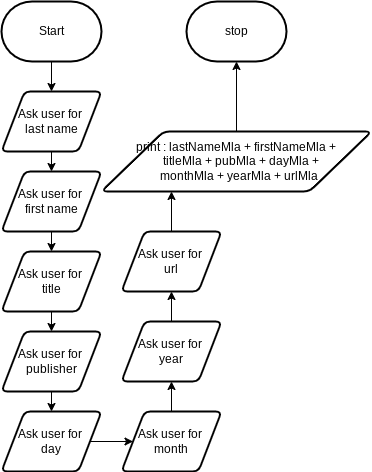

The diagram above was exported from draw.io. Its source (the exported page's mxGraphModel, read from the mxfile embedded in the PNG):
<mxGraphModel dx="1074" dy="741" grid="1" gridSize="10" guides="1" tooltips="1" connect="1" arrows="1" fold="1" page="1" pageScale="1" pageWidth="850" pageHeight="1100" math="0" shadow="0">
  <root>
    <mxCell id="0" />
    <mxCell id="1" parent="0" />
    <mxCell id="11" style="edgeStyle=none;html=1;" parent="1" source="2" target="3" edge="1">
      <mxGeometry relative="1" as="geometry" />
    </mxCell>
    <mxCell id="2" value="Start" style="strokeWidth=2;html=1;shape=mxgraph.flowchart.terminator;whiteSpace=wrap;" parent="1" vertex="1">
      <mxGeometry x="180" y="70" width="100" height="60" as="geometry" />
    </mxCell>
    <mxCell id="12" style="edgeStyle=none;html=1;exitX=0.5;exitY=1;exitDx=0;exitDy=0;entryX=0.5;entryY=0;entryDx=0;entryDy=0;" parent="1" source="3" target="4" edge="1">
      <mxGeometry relative="1" as="geometry" />
    </mxCell>
    <mxCell id="3" value="Ask user for &lt;br&gt;last name" style="shape=parallelogram;html=1;strokeWidth=2;perimeter=parallelogramPerimeter;whiteSpace=wrap;rounded=1;arcSize=12;size=0.23;" parent="1" vertex="1">
      <mxGeometry x="180" y="160" width="100" height="60" as="geometry" />
    </mxCell>
    <mxCell id="13" style="edgeStyle=none;html=1;entryX=0.5;entryY=0;entryDx=0;entryDy=0;" parent="1" source="4" target="5" edge="1">
      <mxGeometry relative="1" as="geometry" />
    </mxCell>
    <mxCell id="4" value="Ask user for &lt;br&gt;first name&lt;span style=&quot;color: rgba(0 , 0 , 0 , 0) ; font-family: monospace ; font-size: 0px&quot;&gt;%3CmxGraphModel%3E%3Croot%3E%3CmxCell%20id%3D%220%22%2F%3E%3CmxCell%20id%3D%221%22%20parent%3D%220%22%2F%3E%3CmxCell%20id%3D%222%22%20value%3D%22Ask%20user%20for%20%26lt%3Bbr%26gt%3Blast%20name%22%20style%3D%22shape%3Dparallelogram%3Bhtml%3D1%3BstrokeWidth%3D2%3Bperimeter%3DparallelogramPerimeter%3BwhiteSpace%3Dwrap%3Brounded%3D1%3BarcSize%3D12%3Bsize%3D0.23%3B%22%20vertex%3D%221%22%20parent%3D%221%22%3E%3CmxGeometry%20x%3D%22375%22%20y%3D%22120%22%20width%3D%22100%22%20height%3D%2260%22%20as%3D%22geometry%22%2F%3E%3C%2FmxCell%3E%3C%2Froot%3E%3C%2FmxGraphModel%3E&lt;/span&gt;" style="shape=parallelogram;html=1;strokeWidth=2;perimeter=parallelogramPerimeter;whiteSpace=wrap;rounded=1;arcSize=12;size=0.23;" parent="1" vertex="1">
      <mxGeometry x="180" y="240" width="100" height="60" as="geometry" />
    </mxCell>
    <mxCell id="14" style="edgeStyle=none;html=1;entryX=0.5;entryY=0;entryDx=0;entryDy=0;" parent="1" source="5" target="6" edge="1">
      <mxGeometry relative="1" as="geometry" />
    </mxCell>
    <mxCell id="5" value="Ask user for &lt;br&gt;title&lt;span style=&quot;color: rgba(0 , 0 , 0 , 0) ; font-family: monospace ; font-size: 0px&quot;&gt;%3CmxGraphModel%3E%3Croot%3E%3CmxCell%20id%3D%220%22%2F%3E%3CmxCell%20id%3D%221%22%20parent%3D%220%22%2F%3E%3CmxCell%20id%3D%222%22%20value%3D%22Ask%20user%20for%20%26lt%3Bbr%26gt%3Blast%20name%22%20style%3D%22shape%3Dparallelogram%3Bhtml%3D1%3BstrokeWidth%3D2%3Bperimeter%3DparallelogramPerimeter%3BwhiteSpace%3Dwrap%3Brounded%3D1%3BarcSize%3D12%3Bsize%3D0.23%3B%22%20vertex%3D%221%22%20parent%3D%221%22%3E%3CmxGeometry%20x%3D%22375%22%20y%3D%22120%22%20width%3D%22100%22%20height%3D%2260%22%20as%3D%22geometry%22%2F%3E%3C%2FmxCell%3E%3C%2Froot%3E%3C%2FmxGraphModel%3E&lt;/span&gt;" style="shape=parallelogram;html=1;strokeWidth=2;perimeter=parallelogramPerimeter;whiteSpace=wrap;rounded=1;arcSize=12;size=0.23;" parent="1" vertex="1">
      <mxGeometry x="180" y="320" width="100" height="60" as="geometry" />
    </mxCell>
    <mxCell id="15" style="edgeStyle=none;html=1;entryX=0.5;entryY=0;entryDx=0;entryDy=0;" parent="1" source="6" target="7" edge="1">
      <mxGeometry relative="1" as="geometry" />
    </mxCell>
    <mxCell id="6" value="Ask user for &lt;br&gt;publisher&lt;span style=&quot;color: rgba(0 , 0 , 0 , 0) ; font-family: monospace ; font-size: 0px&quot;&gt;%3CmxGraphModel%3E%3Croot%3E%3CmxCell%20id%3D%220%22%2F%3E%3CmxCell%20id%3D%221%22%20parent%3D%220%22%2F%3E%3CmxCell%20id%3D%222%22%20value%3D%22Ask%20user%20for%20%26lt%3Bbr%26gt%3Blast%20name%22%20style%3D%22shape%3Dparallelogram%3Bhtml%3D1%3BstrokeWidth%3D2%3Bperimeter%3DparallelogramPerimeter%3BwhiteSpace%3Dwrap%3Brounded%3D1%3BarcSize%3D12%3Bsize%3D0.23%3B%22%20vertex%3D%221%22%20parent%3D%221%22%3E%3CmxGeometry%20x%3D%22375%22%20y%3D%22120%22%20width%3D%22100%22%20height%3D%2260%22%20as%3D%22geometry%22%2F%3E%3C%2FmxCell%3E%3C%2Froot%3E%3C%2FmxGraphModel%3E&lt;/span&gt;" style="shape=parallelogram;html=1;strokeWidth=2;perimeter=parallelogramPerimeter;whiteSpace=wrap;rounded=1;arcSize=12;size=0.23;" parent="1" vertex="1">
      <mxGeometry x="180" y="400" width="100" height="60" as="geometry" />
    </mxCell>
    <mxCell id="19" style="edgeStyle=none;html=1;entryX=0;entryY=0.5;entryDx=0;entryDy=0;" parent="1" source="7" target="8" edge="1">
      <mxGeometry relative="1" as="geometry" />
    </mxCell>
    <mxCell id="7" value="Ask user for &lt;br&gt;day&lt;span style=&quot;color: rgba(0 , 0 , 0 , 0) ; font-family: monospace ; font-size: 0px&quot;&gt;%3CmxGraphModel%3E%3Croot%3E%3CmxCell%20id%3D%220%22%2F%3E%3CmxCell%20id%3D%221%22%20parent%3D%220%22%2F%3E%3CmxCell%20id%3D%222%22%20value%3D%22Ask%20user%20for%20%26lt%3Bbr%26gt%3Blast%20name%22%20style%3D%22shape%3Dparallelogram%3Bhtml%3D1%3BstrokeWidth%3D2%3Bperimeter%3DparallelogramPerimeter%3BwhiteSpace%3Dwrap%3Brounded%3D1%3BarcSize%3D12%3Bsize%3D0.23%3B%22%20vertex%3D%221%22%20parent%3D%221%22%3E%3CmxGeometry%20x%3D%22375%22%20y%3D%22120%22%20width%3D%22100%22%20height%3D%2260%22%20as%3D%22geometry%22%2F%3E%3C%2FmxCell%3E%3C%2Froot%3E%3C%2FmxGraphModel%3E&lt;/span&gt;" style="shape=parallelogram;html=1;strokeWidth=2;perimeter=parallelogramPerimeter;whiteSpace=wrap;rounded=1;arcSize=12;size=0.23;" parent="1" vertex="1">
      <mxGeometry x="180" y="480" width="100" height="60" as="geometry" />
    </mxCell>
    <mxCell id="21" style="edgeStyle=none;html=1;" parent="1" source="8" target="9" edge="1">
      <mxGeometry relative="1" as="geometry" />
    </mxCell>
    <mxCell id="8" value="Ask user for &lt;br&gt;month&lt;span style=&quot;color: rgba(0 , 0 , 0 , 0) ; font-family: monospace ; font-size: 0px&quot;&gt;%3CmxGraphModel%3E%3Croot%3E%3CmxCell%20id%3D%220%22%2F%3E%3CmxCell%20id%3D%221%22%20parent%3D%220%22%2F%3E%3CmxCell%20id%3D%222%22%20value%3D%22Ask%20user%20for%20%26lt%3Bbr%26gt%3Blast%20name%22%20style%3D%22shape%3Dparallelogram%3Bhtml%3D1%3BstrokeWidth%3D2%3Bperimeter%3DparallelogramPerimeter%3BwhiteSpace%3Dwrap%3Brounded%3D1%3BarcSize%3D12%3Bsize%3D0.23%3B%22%20vertex%3D%221%22%20parent%3D%221%22%3E%3CmxGeometry%20x%3D%22375%22%20y%3D%22120%22%20width%3D%22100%22%20height%3D%2260%22%20as%3D%22geometry%22%2F%3E%3C%2FmxCell%3E%3C%2Froot%3E%3C%2FmxGraphModel%3E&lt;/span&gt;" style="shape=parallelogram;html=1;strokeWidth=2;perimeter=parallelogramPerimeter;whiteSpace=wrap;rounded=1;arcSize=12;size=0.23;" parent="1" vertex="1">
      <mxGeometry x="300" y="480" width="100" height="60" as="geometry" />
    </mxCell>
    <mxCell id="22" style="edgeStyle=none;html=1;" parent="1" source="9" target="10" edge="1">
      <mxGeometry relative="1" as="geometry" />
    </mxCell>
    <mxCell id="9" value="Ask user for &lt;br&gt;year" style="shape=parallelogram;html=1;strokeWidth=2;perimeter=parallelogramPerimeter;whiteSpace=wrap;rounded=1;arcSize=12;size=0.23;" parent="1" vertex="1">
      <mxGeometry x="300" y="390" width="100" height="60" as="geometry" />
    </mxCell>
    <mxCell id="24" style="edgeStyle=none;html=1;entryX=0.5;entryY=1;entryDx=0;entryDy=0;" parent="1" source="10" edge="1">
      <mxGeometry relative="1" as="geometry">
        <mxPoint x="350" y="260" as="targetPoint" />
      </mxGeometry>
    </mxCell>
    <mxCell id="10" value="Ask user for &lt;br&gt;url" style="shape=parallelogram;html=1;strokeWidth=2;perimeter=parallelogramPerimeter;whiteSpace=wrap;rounded=1;arcSize=12;size=0.23;" parent="1" vertex="1">
      <mxGeometry x="300" y="300" width="100" height="60" as="geometry" />
    </mxCell>
    <mxCell id="28" style="edgeStyle=none;html=1;entryX=0.5;entryY=1;entryDx=0;entryDy=0;entryPerimeter=0;" edge="1" parent="1" source="25" target="26">
      <mxGeometry relative="1" as="geometry" />
    </mxCell>
    <mxCell id="25" value="print :&amp;nbsp;&lt;span&gt;lastNameMla&amp;nbsp;&lt;/span&gt;&lt;span&gt;+&amp;nbsp;&lt;/span&gt;&lt;span&gt;firstNameMla +&lt;br&gt;&lt;/span&gt;&lt;div&gt;&amp;nbsp; &amp;nbsp;titleMla +&amp;nbsp;&lt;span&gt;pubMla +&amp;nbsp;&lt;/span&gt;&lt;span&gt;dayMla +&lt;/span&gt;&lt;/div&gt;&lt;div&gt;&amp;nbsp; &lt;span&gt;monthMla +&amp;nbsp;&lt;/span&gt;&lt;span&gt;yearMla +&amp;nbsp;&lt;/span&gt;&lt;span&gt;urlMla&lt;/span&gt;&lt;/div&gt;" style="shape=parallelogram;html=1;strokeWidth=2;perimeter=parallelogramPerimeter;whiteSpace=wrap;rounded=1;arcSize=12;size=0.23;" vertex="1" parent="1">
      <mxGeometry x="280" y="200" width="270" height="60" as="geometry" />
    </mxCell>
    <mxCell id="26" value="stop" style="strokeWidth=2;html=1;shape=mxgraph.flowchart.terminator;whiteSpace=wrap;" vertex="1" parent="1">
      <mxGeometry x="365" y="70" width="100" height="60" as="geometry" />
    </mxCell>
  </root>
</mxGraphModel>